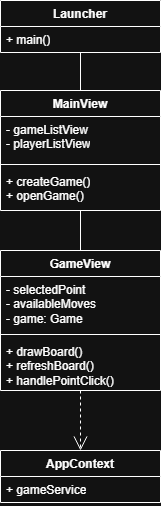

The diagram above was exported from draw.io. Its source (the exported page's mxGraphModel, read from the mxfile embedded in the PNG):
<mxGraphModel dx="1477" dy="704" grid="1" gridSize="10" guides="1" tooltips="1" connect="1" arrows="1" fold="1" page="1" pageScale="1" pageWidth="827" pageHeight="1169" math="0" shadow="0">
  <root>
    <mxCell id="0" />
    <mxCell id="1" parent="0" />
    <mxCell id="1FWMRHtYUVlPmxKa2llz-1" parent="1" style="swimlane;fontStyle=1;align=center;verticalAlign=top;childLayout=stackLayout;horizontal=1;startSize=26;horizontalStack=0;resizeParent=1;resizeParentMax=0;resizeLast=0;collapsible=1;marginBottom=0;whiteSpace=wrap;html=1;" value="Launcher" vertex="1">
      <mxGeometry height="52" width="160" x="334" y="70" as="geometry" />
    </mxCell>
    <mxCell id="1FWMRHtYUVlPmxKa2llz-2" parent="1FWMRHtYUVlPmxKa2llz-1" style="text;strokeColor=none;fillColor=none;align=left;verticalAlign=top;spacingLeft=4;spacingRight=4;overflow=hidden;rotatable=0;points=[[0,0.5],[1,0.5]];portConstraint=eastwest;whiteSpace=wrap;html=1;" value="+ main()" vertex="1">
      <mxGeometry height="26" width="160" y="26" as="geometry" />
    </mxCell>
    <mxCell id="1FWMRHtYUVlPmxKa2llz-5" parent="1" style="swimlane;fontStyle=1;align=center;verticalAlign=top;childLayout=stackLayout;horizontal=1;startSize=26;horizontalStack=0;resizeParent=1;resizeParentMax=0;resizeLast=0;collapsible=1;marginBottom=0;whiteSpace=wrap;html=1;" value="MainView" vertex="1">
      <mxGeometry height="120" width="160" x="334" y="160" as="geometry" />
    </mxCell>
    <mxCell id="1FWMRHtYUVlPmxKa2llz-6" parent="1FWMRHtYUVlPmxKa2llz-5" style="text;strokeColor=none;fillColor=none;align=left;verticalAlign=top;spacingLeft=4;spacingRight=4;overflow=hidden;rotatable=0;points=[[0,0.5],[1,0.5]];portConstraint=eastwest;whiteSpace=wrap;html=1;" value="- gameListView&lt;br&gt;- playerListView" vertex="1">
      <mxGeometry height="44" width="160" y="26" as="geometry" />
    </mxCell>
    <mxCell id="1FWMRHtYUVlPmxKa2llz-7" parent="1FWMRHtYUVlPmxKa2llz-5" style="line;strokeWidth=1;fillColor=none;align=left;verticalAlign=middle;spacingTop=-1;spacingLeft=3;spacingRight=3;rotatable=0;labelPosition=right;points=[];portConstraint=eastwest;strokeColor=inherit;" value="" vertex="1">
      <mxGeometry height="8" width="160" y="70" as="geometry" />
    </mxCell>
    <mxCell id="1FWMRHtYUVlPmxKa2llz-8" parent="1FWMRHtYUVlPmxKa2llz-5" style="text;strokeColor=none;fillColor=none;align=left;verticalAlign=top;spacingLeft=4;spacingRight=4;overflow=hidden;rotatable=0;points=[[0,0.5],[1,0.5]];portConstraint=eastwest;whiteSpace=wrap;html=1;" value="+ createGame()&lt;br&gt;+ openGame()" vertex="1">
      <mxGeometry height="42" width="160" y="78" as="geometry" />
    </mxCell>
    <mxCell id="1FWMRHtYUVlPmxKa2llz-9" parent="1" style="swimlane;fontStyle=1;align=center;verticalAlign=top;childLayout=stackLayout;horizontal=1;startSize=26;horizontalStack=0;resizeParent=1;resizeParentMax=0;resizeLast=0;collapsible=1;marginBottom=0;whiteSpace=wrap;html=1;" value="GameView" vertex="1">
      <mxGeometry height="140" width="160" x="334" y="320" as="geometry" />
    </mxCell>
    <mxCell id="1FWMRHtYUVlPmxKa2llz-10" parent="1FWMRHtYUVlPmxKa2llz-9" style="text;strokeColor=none;fillColor=none;align=left;verticalAlign=top;spacingLeft=4;spacingRight=4;overflow=hidden;rotatable=0;points=[[0,0.5],[1,0.5]];portConstraint=eastwest;whiteSpace=wrap;html=1;" value="- selectedPoint&lt;br&gt;- availableMoves&lt;br&gt;- game: Game" vertex="1">
      <mxGeometry height="54" width="160" y="26" as="geometry" />
    </mxCell>
    <mxCell id="1FWMRHtYUVlPmxKa2llz-11" parent="1FWMRHtYUVlPmxKa2llz-9" style="line;strokeWidth=1;fillColor=none;align=left;verticalAlign=middle;spacingTop=-1;spacingLeft=3;spacingRight=3;rotatable=0;labelPosition=right;points=[];portConstraint=eastwest;strokeColor=inherit;" value="" vertex="1">
      <mxGeometry height="8" width="160" y="80" as="geometry" />
    </mxCell>
    <mxCell id="1FWMRHtYUVlPmxKa2llz-12" parent="1FWMRHtYUVlPmxKa2llz-9" style="text;strokeColor=none;fillColor=none;align=left;verticalAlign=top;spacingLeft=4;spacingRight=4;overflow=hidden;rotatable=0;points=[[0,0.5],[1,0.5]];portConstraint=eastwest;whiteSpace=wrap;html=1;" value="+ drawBoard()&lt;br&gt;+ refreshBoard()&lt;br&gt;+ handlePointClick()" vertex="1">
      <mxGeometry height="52" width="160" y="88" as="geometry" />
    </mxCell>
    <mxCell id="1FWMRHtYUVlPmxKa2llz-13" parent="1" style="swimlane;fontStyle=1;align=center;verticalAlign=top;childLayout=stackLayout;horizontal=1;startSize=26;horizontalStack=0;resizeParent=1;resizeParentMax=0;resizeLast=0;collapsible=1;marginBottom=0;whiteSpace=wrap;html=1;" value="AppContext" vertex="1">
      <mxGeometry height="52" width="160" x="334" y="520" as="geometry" />
    </mxCell>
    <mxCell id="1FWMRHtYUVlPmxKa2llz-14" parent="1FWMRHtYUVlPmxKa2llz-13" style="text;strokeColor=none;fillColor=none;align=left;verticalAlign=top;spacingLeft=4;spacingRight=4;overflow=hidden;rotatable=0;points=[[0,0.5],[1,0.5]];portConstraint=eastwest;whiteSpace=wrap;html=1;" value="+ gameService" vertex="1">
      <mxGeometry height="26" width="160" y="26" as="geometry" />
    </mxCell>
    <mxCell id="1FWMRHtYUVlPmxKa2llz-17" edge="1" parent="1" source="1FWMRHtYUVlPmxKa2llz-5" style="endArrow=none;html=1;edgeStyle=orthogonalEdgeStyle;rounded=0;" target="1FWMRHtYUVlPmxKa2llz-1" value="">
      <mxGeometry relative="1" as="geometry">
        <mxPoint x="400" y="250" as="sourcePoint" />
        <mxPoint x="560" y="250" as="targetPoint" />
      </mxGeometry>
    </mxCell>
    <mxCell id="1FWMRHtYUVlPmxKa2llz-20" edge="1" parent="1" source="1FWMRHtYUVlPmxKa2llz-5" style="endArrow=none;html=1;edgeStyle=orthogonalEdgeStyle;rounded=0;" target="1FWMRHtYUVlPmxKa2llz-9" value="">
      <mxGeometry relative="1" as="geometry">
        <mxPoint x="370" y="350" as="sourcePoint" />
        <mxPoint x="530" y="350" as="targetPoint" />
      </mxGeometry>
    </mxCell>
    <mxCell id="1FWMRHtYUVlPmxKa2llz-23" edge="1" parent="1" source="1FWMRHtYUVlPmxKa2llz-9" style="endArrow=open;endSize=12;dashed=1;html=1;rounded=0;" target="1FWMRHtYUVlPmxKa2llz-13" value="">
      <mxGeometry relative="1" width="160" as="geometry">
        <mxPoint x="380" y="410" as="sourcePoint" />
        <mxPoint x="540" y="410" as="targetPoint" />
      </mxGeometry>
    </mxCell>
  </root>
</mxGraphModel>